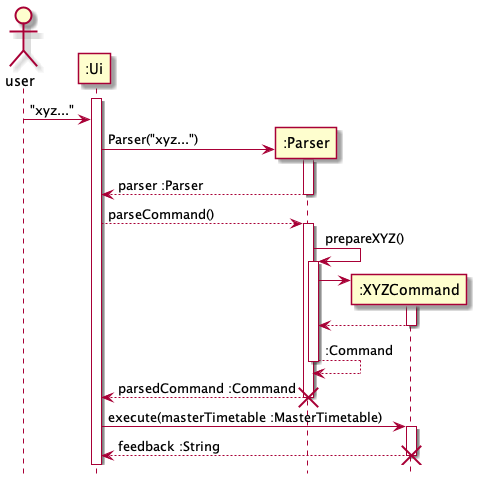

The diagram above was rendered by PlantUML. Its source (embedded in the PNG):
@startuml
hide footbox

actor user
participant ":Ui" as Ui
participant ":Parser" as Parser
participant ":XYZCommand" as Command

activate Ui
user -> Ui : "xyz..."
create Parser
Ui -> Parser : Parser("xyz...")
activate Parser
Ui <-- Parser : parser :Parser
deactivate Parser

Ui --> Parser : parseCommand()
activate Parser

Parser -> Parser : prepareXYZ()
activate Parser

create Command
Parser -> Command
activate Command
Parser <-- Command
deactivate Command

Parser --> Parser : :Command
deactivate Parser
Ui <-- Parser : parsedCommand :Command
deactivate Parser
destroy Parser

Ui -> Command : execute(masterTimetable :MasterTimetable)
activate Command
Ui <-- Command : feedback :String
deactivate Command

destroy Command
@enduml